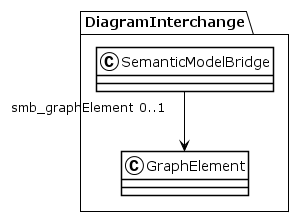

The diagram above was rendered by PlantUML. Its source (embedded in the PNG):
@startuml
!theme plain
package DiagramInterchange {
class SemanticModelBridge {
}
SemanticModelBridge "smb_graphElement 0..1" --> GraphElement
class GraphElement {
}
}
@enduml